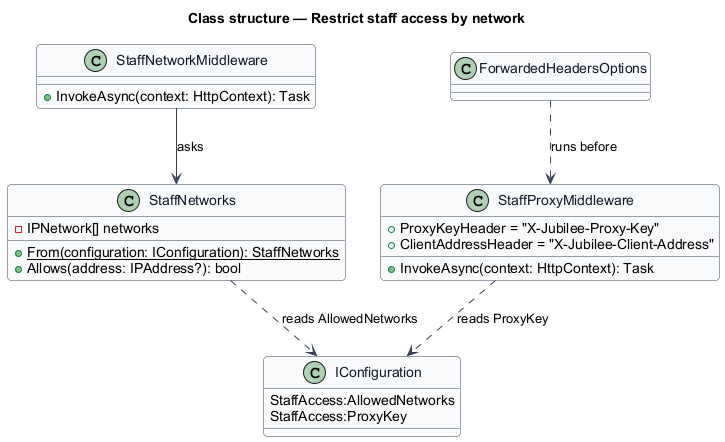

The diagram above was rendered by PlantUML. Its source (embedded in the PNG):
@startuml
skinparam backgroundColor #FFFFFF
skinparam shadowing false
skinparam roundcorner 8
skinparam defaultFontName Arial
skinparam ArrowColor #344054
skinparam class {
  BorderColor #344054
  FontColor #101828
  BackgroundColor #F9FAFB
}
title Class structure — Restrict staff access by network

class IConfiguration {
  StaffAccess:AllowedNetworks
  StaffAccess:ProxyKey
}
class StaffNetworks {
  -IPNetwork[] networks
  +{static} From(configuration: IConfiguration): StaffNetworks
  +Allows(address: IPAddress?): bool
}
class StaffNetworkMiddleware {
  +InvokeAsync(context: HttpContext): Task
}
class StaffProxyMiddleware {
  +ProxyKeyHeader = "X-Jubilee-Proxy-Key"
  +ClientAddressHeader = "X-Jubilee-Client-Address"
  +InvokeAsync(context: HttpContext): Task
}
class ForwardedHeadersOptions
StaffNetworks ..> IConfiguration : reads AllowedNetworks
StaffNetworkMiddleware --> StaffNetworks : asks
StaffProxyMiddleware ..> IConfiguration : reads ProxyKey
ForwardedHeadersOptions ..> StaffProxyMiddleware : runs before
@enduml